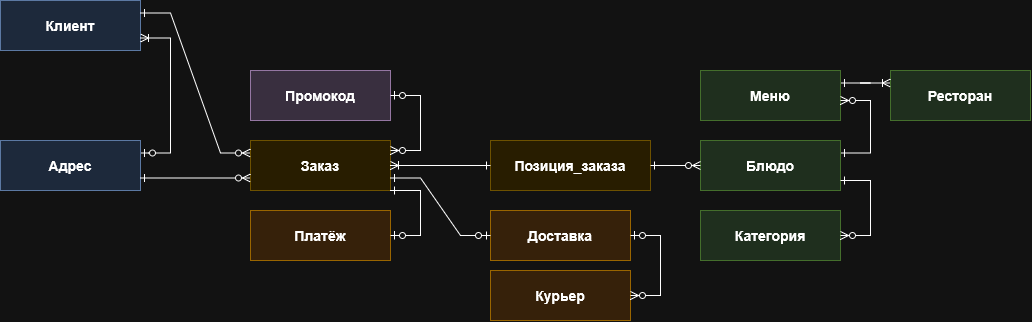

The diagram above was exported from draw.io. Its source (the exported page's mxGraphModel, read from the mxfile embedded in the PNG):
<mxGraphModel dx="2438" dy="1357" grid="1" gridSize="10" guides="1" tooltips="1" connect="1" arrows="1" fold="1" page="1" pageScale="1" pageWidth="827" pageHeight="1169" math="0" shadow="0">
  <root>
    <mxCell id="0" />
    <mxCell id="1" parent="0" />
    <mxCell id="client" parent="1" style="rounded=0;whiteSpace=wrap;html=1;fillColor=#dae8fc;strokeColor=#6c8ebf;fontStyle=1;fontSize=14;" value="Клиент" vertex="1">
      <mxGeometry height="50" width="140" x="80" y="80" as="geometry" />
    </mxCell>
    <mxCell id="address" parent="1" style="rounded=0;whiteSpace=wrap;html=1;fillColor=#dae8fc;strokeColor=#6c8ebf;fontStyle=1;fontSize=14;" value="Адрес" vertex="1">
      <mxGeometry height="50" width="140" x="80" y="220" as="geometry" />
    </mxCell>
    <mxCell id="order" parent="1" style="rounded=0;whiteSpace=wrap;html=1;fillColor=#fff2cc;strokeColor=#d6b656;fontStyle=1;fontSize=14;" value="Заказ" vertex="1">
      <mxGeometry height="50" width="140" x="330" y="220" as="geometry" />
    </mxCell>
    <mxCell id="orderitem" parent="1" style="rounded=0;whiteSpace=wrap;html=1;fillColor=#fff2cc;strokeColor=#d6b656;fontStyle=1;fontSize=14;" value="Позиция_заказа" vertex="1">
      <mxGeometry height="50" width="160" x="570" y="220" as="geometry" />
    </mxCell>
    <mxCell id="dish" parent="1" style="rounded=0;whiteSpace=wrap;html=1;fillColor=#d5e8d4;strokeColor=#82b366;fontStyle=1;fontSize=14;" value="Блюдо" vertex="1">
      <mxGeometry height="50" width="140" x="780" y="220" as="geometry" />
    </mxCell>
    <mxCell id="menu" parent="1" style="rounded=0;whiteSpace=wrap;html=1;fillColor=#d5e8d4;strokeColor=#82b366;fontStyle=1;fontSize=14;" value="Меню" vertex="1">
      <mxGeometry height="50" width="140" x="780" y="150" as="geometry" />
    </mxCell>
    <mxCell id="category" parent="1" style="rounded=0;whiteSpace=wrap;html=1;fillColor=#d5e8d4;strokeColor=#82b366;fontStyle=1;fontSize=14;" value="Категория" vertex="1">
      <mxGeometry height="50" width="140" x="780" y="290" as="geometry" />
    </mxCell>
    <mxCell id="restaurant" parent="1" style="rounded=0;whiteSpace=wrap;html=1;fillColor=#d5e8d4;strokeColor=#82b366;fontStyle=1;fontSize=14;" value="Ресторан" vertex="1">
      <mxGeometry height="50" width="140" x="970" y="150" as="geometry" />
    </mxCell>
    <mxCell id="promo" parent="1" style="rounded=0;whiteSpace=wrap;html=1;fillColor=#e1d5e7;strokeColor=#9673a6;fontStyle=1;fontSize=14;" value="Промокод" vertex="1">
      <mxGeometry height="50" width="140" x="330" y="150" as="geometry" />
    </mxCell>
    <mxCell id="payment" parent="1" style="rounded=0;whiteSpace=wrap;html=1;fillColor=#ffe6cc;strokeColor=#d79b00;fontStyle=1;fontSize=14;" value="Платёж" vertex="1">
      <mxGeometry height="50" width="140" x="330" y="290" as="geometry" />
    </mxCell>
    <mxCell id="delivery" parent="1" style="rounded=0;whiteSpace=wrap;html=1;fillColor=#ffe6cc;strokeColor=#d79b00;fontStyle=1;fontSize=14;" value="Доставка" vertex="1">
      <mxGeometry height="50" width="140" x="570" y="290" as="geometry" />
    </mxCell>
    <mxCell id="courier" parent="1" style="rounded=0;whiteSpace=wrap;html=1;fillColor=#ffe6cc;strokeColor=#d79b00;fontStyle=1;fontSize=14;" value="Курьер" vertex="1">
      <mxGeometry height="50" width="140" x="570" y="350" as="geometry" />
    </mxCell>
    <mxCell id="e_client_address" edge="1" parent="1" source="client" style="edgeStyle=entityRelationEdgeStyle;endArrow=ERzeroToOne;startArrow=ERoneToMany;endFill=0;startFill=0;rounded=0;html=1;exitX=1;exitY=0.75;exitDx=0;exitDy=0;entryX=1;entryY=0.25;entryDx=0;entryDy=0;" target="address">
      <mxGeometry relative="1" x="0.0743" as="geometry" />
    </mxCell>
    <mxCell id="e_client_order" edge="1" parent="1" source="client" style="edgeStyle=entityRelationEdgeStyle;endArrow=ERzeroToMany;startArrow=ERone;endFill=0;startFill=0;rounded=0;html=1;exitX=1;exitY=0.25;exitDx=0;exitDy=0;entryX=0;entryY=0.25;entryDx=0;entryDy=0;" target="order">
      <mxGeometry relative="1" as="geometry" />
    </mxCell>
    <mxCell id="e_address_order" edge="1" parent="1" source="address" style="edgeStyle=entityRelationEdgeStyle;endArrow=ERzeroToMany;startArrow=ERone;endFill=0;startFill=0;rounded=0;html=1;entryX=0;entryY=0.75;entryDx=0;entryDy=0;exitX=1;exitY=0.75;exitDx=0;exitDy=0;" target="order">
      <mxGeometry relative="1" as="geometry" />
    </mxCell>
    <mxCell id="e_promo_order" edge="1" parent="1" source="promo" style="edgeStyle=entityRelationEdgeStyle;endArrow=ERzeroToMany;startArrow=ERzeroToOne;endFill=0;startFill=0;rounded=0;html=1;entryX=1;entryY=0.2;entryDx=0;entryDy=0;entryPerimeter=0;" target="order">
      <mxGeometry relative="1" x="0.0811" as="geometry" />
    </mxCell>
    <mxCell id="e_order_item" edge="1" parent="1" source="order" style="edgeStyle=entityRelationEdgeStyle;endArrow=ERone;startArrow=ERoneToMany;endFill=0;startFill=0;rounded=0;html=1;exitX=1;exitY=0.5;exitDx=0;exitDy=0;" target="orderitem">
      <mxGeometry relative="1" as="geometry" />
    </mxCell>
    <mxCell id="e_dish_item" edge="1" parent="1" source="dish" style="edgeStyle=entityRelationEdgeStyle;endArrow=ERone;startArrow=ERzeroToMany;endFill=0;startFill=0;rounded=0;html=1;" target="orderitem">
      <mxGeometry relative="1" as="geometry" />
    </mxCell>
    <mxCell id="e_menu_dish" edge="1" parent="1" source="menu" style="edgeStyle=entityRelationEdgeStyle;endArrow=ERone;startArrow=ERzeroToMany;endFill=0;startFill=0;rounded=0;html=1;exitX=1;exitY=0.6;exitDx=0;exitDy=0;exitPerimeter=0;entryX=1;entryY=0.25;entryDx=0;entryDy=0;" target="dish">
      <mxGeometry relative="1" x="0.0411" as="geometry" />
    </mxCell>
    <mxCell id="e_cat_dish" edge="1" parent="1" source="category" style="edgeStyle=entityRelationEdgeStyle;endArrow=ERone;startArrow=ERzeroToMany;endFill=0;startFill=0;rounded=0;html=1;entryX=1;entryY=0.8;entryDx=0;entryDy=0;entryPerimeter=0;" target="dish">
      <mxGeometry relative="1" as="geometry">
        <mxPoint x="950" y="260" as="targetPoint" />
      </mxGeometry>
    </mxCell>
    <mxCell id="e_rest_menu" edge="1" parent="1" source="restaurant" style="edgeStyle=entityRelationEdgeStyle;endArrow=ERone;startArrow=ERoneToMany;endFill=0;startFill=0;rounded=0;html=1;entryX=1;entryY=0.25;entryDx=0;entryDy=0;exitX=0;exitY=0.25;exitDx=0;exitDy=0;" target="menu">
      <mxGeometry relative="1" as="geometry" />
    </mxCell>
    <mxCell id="e_order_delivery" edge="1" parent="1" source="order" style="edgeStyle=entityRelationEdgeStyle;endArrow=ERzeroToOne;startArrow=ERone;endFill=0;startFill=0;rounded=0;html=1;exitX=1;exitY=0.75;exitDx=0;exitDy=0;" target="delivery">
      <mxGeometry relative="1" as="geometry" />
    </mxCell>
    <mxCell id="e_courier_delivery" edge="1" parent="1" source="courier" style="edgeStyle=entityRelationEdgeStyle;endArrow=ERzeroToOne;startArrow=ERzeroToMany;endFill=0;startFill=0;rounded=0;html=1;" target="delivery">
      <mxGeometry relative="1" as="geometry" />
    </mxCell>
    <mxCell id="e_order_payment" edge="1" parent="1" source="order" style="edgeStyle=entityRelationEdgeStyle;endArrow=ERzeroToOne;startArrow=ERone;endFill=0;startFill=0;rounded=0;html=1;exitX=1;exitY=1;exitDx=0;exitDy=0;" target="payment">
      <mxGeometry relative="1" x="-0.1429" as="geometry" />
    </mxCell>
  </root>
</mxGraphModel>